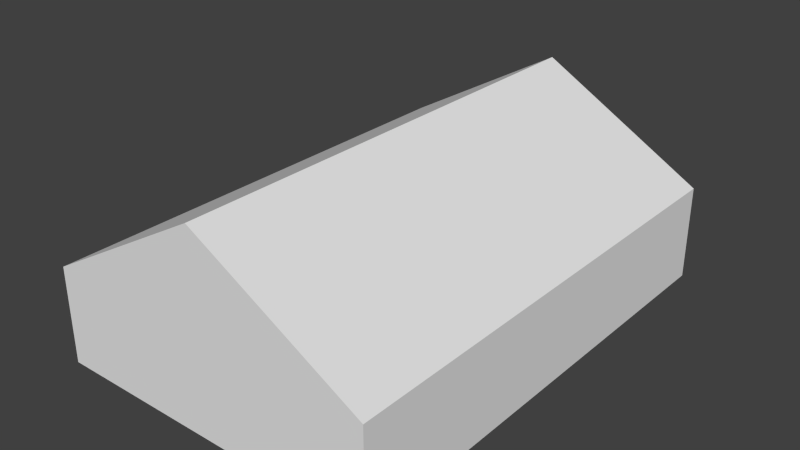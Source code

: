 # Source: ebln_building_ref_002.blend  (saved by Blender 2.79.0; exported with 4.5.12 LTS)
import bpy
from mathutils import Matrix  # noqa: F401  (used for matrix-valued properties, if any)

bpy.ops.wm.read_factory_settings(use_empty=True)
scene = bpy.context.scene
scene.name = 'Scene'

# ---- collections
col_collection_1 = bpy.data.collections.new('Collection 1'); scene.collection.children.link(col_collection_1)

# ---- materials (node trees are filled in below, after node groups)
mat_material = bpy.data.materials.new('Material')
mat_material.alpha_threshold = 0.0
mat_material.use_transparent_shadow = False
mat_material.roughness = 0.5

# ---- material node trees

# ---- world
world_world = bpy.data.worlds.new('World'); scene.world = world_world
world_world.color = (0.05088, 0.05088, 0.05088)
world_world.use_sun_shadow = False
world_world.sun_shadow_jitter_overblur = 0.0
world_world.cycles.sampling_method = 'NONE'
world_world.cycles.sample_map_resolution = 256

# ---- meshes
me_cube = bpy.data.meshes.new('Cube')
me_cube.from_pydata([(7.0, 10.0, 0.0), (7.0, -10.0, 0.0), (-7.0, -10.0, 0.0), (-7.0, 10.0, 0.0), (7.0, 10.0, 4.0), (7.0, -10.0, 4.0), (-7.0, -10.0, 4.0), (-7.0, 10.0, 4.0), (-4.768e-07, 10.0, 8.0), (-4.768e-07, -10.0, 8.0), (-4.768e-07, -10.0, 8.0), (-4.768e-07, 10.0, 8.0)], [], [(9, 10, 6, 5), (0, 4, 5, 1), (1, 5, 6, 2), (2, 6, 7, 3), (4, 0, 3, 7), (8, 11, 10, 9), (10, 11, 7, 6), (8, 9, 5, 4), (4, 7, 11, 8)])
me_cube.materials.append(mat_material)
me_cube.use_remesh_preserve_volume = False
me_cube.use_remesh_preserve_attributes = False
me_cube.use_mirror_vertex_groups = False
me_cube.update()

# ---- objects
ob_cube = bpy.data.objects.new('Cube', me_cube)

# ---- transforms, parenting, visibility, modifiers, constraints
ob_cube.location = (0.0, 0.0, 0.0)
ob_cube.lock_rotations_4d = False
ob_cube.empty_display_type = 'ARROWS'
ob_cube.lineart.crease_threshold = 0.0

# ---- collection membership
col_collection_1.objects.link(ob_cube)

# ---- scene / render settings (as saved in the file)
scene.frame_start = 1; scene.frame_end = 250; scene.frame_set(1)
scene.render.engine = 'BLENDER_EEVEE_NEXT'
scene.render.image_settings.color_mode = 'RGB'
scene.render.image_settings.compression = 90
scene.render.resolution_percentage = 50
scene.render.dither_intensity = 0.0
scene.render.bake_margin = 2
scene.render.bake_bias = 0.0
scene.cycles.use_denoising = False
scene.cycles.samples = 10
scene.cycles.sampling_pattern = 'TABULATED_SOBOL'
scene.cycles.light_sampling_threshold = 0.0
scene.cycles.use_adaptive_sampling = False
scene.cycles.use_light_tree = False
scene.cycles.blur_glossy = 0.0
scene.cycles.volume_bounces = 1
scene.cycles.pixel_filter_type = 'GAUSSIAN'
scene.cycles.sample_clamp_indirect = 0.0
scene.view_settings.view_transform = 'Standard'
bpy.context.view_layer.update()

# ---- added for rendering (the .blend has no active camera and no usable light): camera, sun
cam_auto = bpy.data.cameras.new('AutoCamera')
cam_auto.lens = 50.0
cam_auto.sensor_width = 36.0
cam_auto.clip_end = 1000.0
ob_auto_camera = bpy.data.objects.new('AutoCamera', cam_auto)
scene.collection.objects.link(ob_auto_camera)
ob_auto_camera.location = (23.7695, -28.5234, 23.0156)
ob_auto_camera.rotation_euler = (1.09748, -7.21219e-08, 0.694738)
scene.camera = ob_auto_camera
light_auto_sun = bpy.data.lights.new('AutoSun', 'SUN')
light_auto_sun.energy = 3.0
light_auto_sun.angle = 0.0523599
ob_auto_sun = bpy.data.objects.new('AutoSun', light_auto_sun)
scene.collection.objects.link(ob_auto_sun)
ob_auto_sun.rotation_euler = (0.872665, 0.174533, 0.523599)
bpy.context.view_layer.update()
